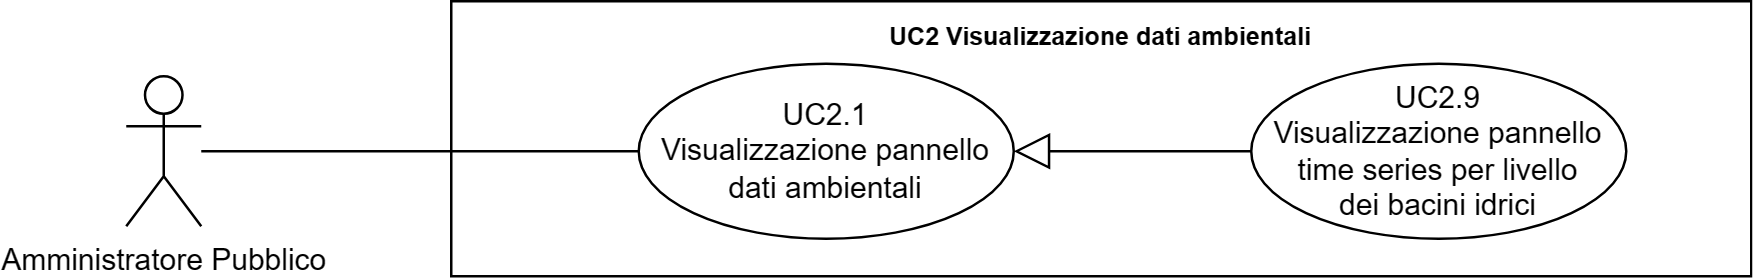

The diagram above was exported from draw.io. Its source (the exported page's mxGraphModel, read from the mxfile embedded in the PNG):
<mxGraphModel dx="41626" dy="759" grid="1" gridSize="10" guides="1" tooltips="1" connect="1" arrows="1" fold="1" page="1" pageScale="1" pageWidth="20000" pageHeight="20000" math="0" shadow="0">
  <root>
    <mxCell id="0" />
    <mxCell id="1" parent="0" />
    <mxCell id="2" value="Amministratore Pubblico" style="shape=umlActor;verticalLabelPosition=bottom;verticalAlign=top;html=1;outlineConnect=0;" vertex="1" parent="1">
      <mxGeometry x="-18130" y="1910" width="30" height="60" as="geometry" />
    </mxCell>
    <mxCell id="3" value="&lt;b style=&quot;border-color: var(--border-color); font-size: 10px;&quot;&gt;UC2 Visualizzazione dati ambientali&lt;/b&gt;" style="shape=rect;html=1;verticalAlign=top;fontStyle=1;whiteSpace=wrap;align=center;" vertex="1" parent="1">
      <mxGeometry x="-18000" y="1880" width="520" height="110" as="geometry" />
    </mxCell>
    <mxCell id="4" value="" style="edgeStyle=none;html=1;endArrow=none;verticalAlign=bottom;rounded=0;" edge="1" source="2" target="6" parent="1">
      <mxGeometry width="160" relative="1" as="geometry">
        <mxPoint x="-18050" y="1985" as="sourcePoint" />
        <mxPoint x="-17925" y="1940" as="targetPoint" />
      </mxGeometry>
    </mxCell>
    <mxCell id="5" value="UC2.9&lt;br&gt;Visualizzazione pannello time series per livello&lt;br&gt;dei bacini idrici" style="ellipse;whiteSpace=wrap;html=1;" vertex="1" parent="1">
      <mxGeometry x="-17680" y="1905" width="150" height="70" as="geometry" />
    </mxCell>
    <mxCell id="6" value="UC2.1&lt;br&gt;Visualizzazione pannello dati ambientali" style="ellipse;whiteSpace=wrap;html=1;" vertex="1" parent="1">
      <mxGeometry x="-17925" y="1905" width="150" height="70" as="geometry" />
    </mxCell>
    <mxCell id="7" value="" style="edgeStyle=none;html=1;endArrow=block;endFill=0;endSize=12;verticalAlign=bottom;rounded=0;" edge="1" source="5" target="6" parent="1">
      <mxGeometry width="160" relative="1" as="geometry">
        <mxPoint x="-17970" y="1760" as="sourcePoint" />
        <mxPoint x="-17810" y="1760" as="targetPoint" />
      </mxGeometry>
    </mxCell>
  </root>
</mxGraphModel>